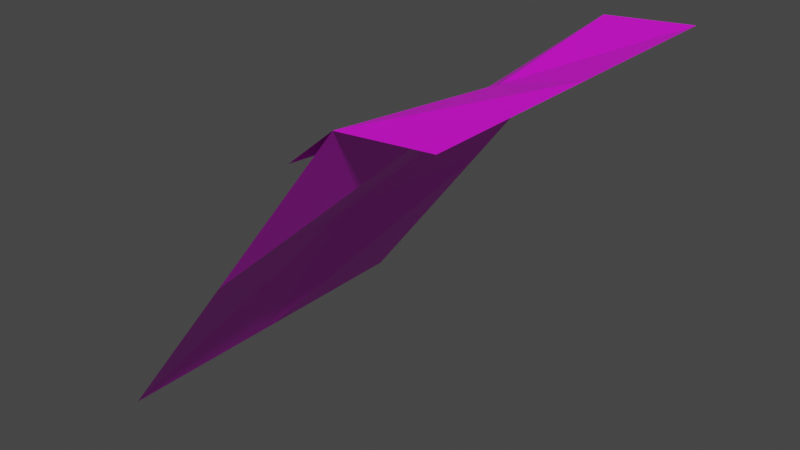 # Source: ladera3.blend  (saved by Blender 2.91.10; exported with 4.5.12 LTS)
import bpy
from mathutils import Matrix  # noqa: F401  (used for matrix-valued properties, if any)

bpy.ops.wm.read_factory_settings(use_empty=True)
scene = bpy.context.scene
scene.name = 'Scene'

# ---- collections
col_collection = bpy.data.collections.new('Collection'); scene.collection.children.link(col_collection)

# ---- images (referenced by path relative to the original .blend; pixels are not part of the script)
import os
ASSET_DIR = os.environ.get("B2B_ASSET_DIR", "")  # directory of the original .blend (textures are referenced by path, not embedded)
HERE = os.path.dirname(os.path.abspath(__file__))  # packed textures are extracted next to this script under _unpacked/

def load_image(name, relpath, width, height, colorspace="sRGB"):
    """Load a texture the original file referenced (path relative to the .blend, or extracted next to this script)."""
    p = next((c for c in (os.path.join(HERE, relpath), os.path.join(ASSET_DIR, relpath)) if relpath and os.path.exists(c)), "")
    if p:
        img = bpy.data.images.load(p, check_existing=True)
        img.name = name
    else:  # same state as the original file: an image datablock whose file is absent (Cycles renders it pink)
        img = bpy.data.images.new(name, width, height)
        img.source = "FILE"
        img.filepath = "//" + (relpath or name)
    img.colorspace_settings.name = colorspace
    return img
img_tileset_png = load_image('Tileset.png', 'Tileset.png', 1024, 1024, 'sRGB')

# ---- materials (node trees are filled in below, after node groups)
mat_material = bpy.data.materials.new('Material')
mat_material.alpha_threshold = 0.0
mat_material.use_transparent_shadow = False
mat_material.line_color = (0.0, 0.0, 0.0, 1.0)

# ---- material node trees
mat_material.use_nodes = True; mat_material.node_tree.nodes.clear()
_N = mat_material.node_tree.nodes; _L = mat_material.node_tree.links
n0 = _N.new('ShaderNodeOutputMaterial'); n0.name = 'Material Output'; n0.location = (300, 300)
n1 = _N.new('ShaderNodeBsdfPrincipled'); n1.name = 'Principled BSDF'; n1.location = (10, 300)
n1.distribution = 'GGX'
n1.subsurface_method = 'BURLEY'
n1.inputs[2].default_value = 0.4
n1.inputs[3].default_value = 1.45
n1.inputs[27].default_value = (0.0, 0.0, 0.0, 1.0)
n1.inputs[28].default_value = 1.0
n2 = _N.new('ShaderNodeTexImage'); n2.name = 'Image Texture'; n2.location = (-346, 214)
n2.image = img_tileset_png
n2.extension = 'EXTEND'
_L.new(n1.outputs[0], n0.inputs[0])
_L.new(n2.outputs[0], n1.inputs[0])
n0.is_active_output = True

# ---- world
world_world = bpy.data.worlds.new('World'); scene.world = world_world
world_world.use_nodes = True; world_world.node_tree.nodes.clear()
_N = world_world.node_tree.nodes; _L = world_world.node_tree.links
n0 = _N.new('ShaderNodeOutputWorld'); n0.name = 'World Output'; n0.location = (300, 300)
n1 = _N.new('ShaderNodeBackground'); n1.name = 'Background'; n1.location = (10, 300)
n1.inputs[0].default_value = (0.05088, 0.05088, 0.05088, 1.0)
_L.new(n1.outputs[0], n0.inputs[0])
n0.is_active_output = True
world_world.color = (0.05088, 0.05088, 0.05088)
world_world.use_sun_shadow = False
world_world.sun_shadow_jitter_overblur = 0.0

# ---- meshes
me_cube = bpy.data.meshes.new('Cube')
me_cube.from_pydata([(0.5, -0.5, 1.0), (0.25, -0.5, 0.98), (-0.5, -0.5, 1.788e-07), (0.5, 0.5, 1.0), (0.25, 0.5, 0.98), (-0.5, 0.5, 1.788e-07), (0.2873, -2.012e-07, 0.9436), (-0.5, -2.906e-07, 1.788e-07), (0.5, -1.714e-07, 1.0), (0.125, -0.5, 0.875), (0.125, 0.5, 0.875), (0.1421, -2.235e-07, 0.8386), (-0.125, 0.5, 0.49), (-0.125, -0.5, 0.49), (-0.1794, -2.608e-07, 0.49)], [], [(1, 6, 9), (8, 6, 1), (13, 1, 6), (3, 4, 6), (12, 14, 4), (4, 10, 11), (5, 7, 12), (2, 13, 14), (14, 7, 2), (4, 14, 6), (6, 14, 13), (6, 8, 3), (1, 0, 8), (12, 7, 14), (11, 6, 4), (9, 6, 11)])
_uv = me_cube.uv_layers.new(name='UVMap')
_uv.uv.foreach_set('vector', [0.9528, 0.03115, 0.9453, 0.03115, 0.9528, 0.02643, 0.9922, 0.02049, 0.9922, 0.01578, 0.9997, 0.01578, 0.9998, 0.007812, 0.9998, 0.01547, 0.9924, 0.01547, 0.9847, 0.02049, 0.9847, 0.01578, 0.9922, 0.01578, 0.9845, 0.007813, 0.9924, 0.007812, 0.9845, 0.01547, 0.9378, 0.03115, 0.9378, 0.02643, 0.9453, 0.02643, 0.9845, 0.0001563, 0.9924, 0.0001562, 0.9845, 0.007813, 0.9998, 0.0001562, 0.9998, 0.007812, 0.9924, 0.007812, 0.9924, 0.007812, 0.9924, 0.0001562, 0.9998, 0.0001562, 0.9845, 0.01547, 0.9924, 0.007812, 0.9924, 0.01547, 0.9924, 0.01547, 0.9924, 0.007812, 0.9998, 0.007812, 0.9922, 0.01578, 0.9922, 0.02049, 0.9847, 0.02049, 0.9997, 0.01578, 0.9997, 0.02049, 0.9922, 0.02049, 0.9845, 0.007813, 0.9924, 0.0001562, 0.9924, 0.007812, 0.9453, 0.02643, 0.9453, 0.03115, 0.9378, 0.03115, 0.9528, 0.02643, 0.9453, 0.03115, 0.9453, 0.02643])
me_cube.materials.append(mat_material)
me_cube.use_remesh_preserve_volume = False
me_cube.use_remesh_preserve_attributes = False
me_cube.use_mirror_vertex_groups = False
me_cube.update()

# ---- objects
ob_cube = bpy.data.objects.new('Cube', me_cube)

# ---- transforms, parenting, visibility, modifiers, constraints
ob_cube.location = (0.0, 0.0, 0.0)
ob_cube.lock_rotations_4d = False
ob_cube.empty_display_type = 'ARROWS'
ob_cube.lineart.crease_threshold = 0.0

# ---- collection membership
col_collection.objects.link(ob_cube)

# ---- scene / render settings (as saved in the file)
scene.frame_start = 1; scene.frame_end = 250; scene.frame_set(1)
scene.render.engine = 'BLENDER_EEVEE_NEXT'
scene.cycles.use_denoising = False
scene.cycles.samples = 128
scene.cycles.sampling_pattern = 'TABULATED_SOBOL'
scene.cycles.use_adaptive_sampling = False
scene.cycles.use_light_tree = False
scene.view_settings.view_transform = 'Filmic'
bpy.context.view_layer.update()

# ---- added for rendering (the .blend has no active camera and no usable light): camera, sun
cam_auto = bpy.data.cameras.new('AutoCamera')
cam_auto.lens = 50.0
cam_auto.sensor_width = 36.0
cam_auto.clip_end = 1000.0
ob_auto_camera = bpy.data.objects.new('AutoCamera', cam_auto)
scene.collection.objects.link(ob_auto_camera)
ob_auto_camera.location = (1.60254, -1.92304, 1.78203)
ob_auto_camera.rotation_euler = (1.09748, -7.21219e-08, 0.694738)
scene.camera = ob_auto_camera
light_auto_sun = bpy.data.lights.new('AutoSun', 'SUN')
light_auto_sun.energy = 3.0
light_auto_sun.angle = 0.0523599
ob_auto_sun = bpy.data.objects.new('AutoSun', light_auto_sun)
scene.collection.objects.link(ob_auto_sun)
ob_auto_sun.rotation_euler = (0.872665, 0.174533, 0.523599)
bpy.context.view_layer.update()

